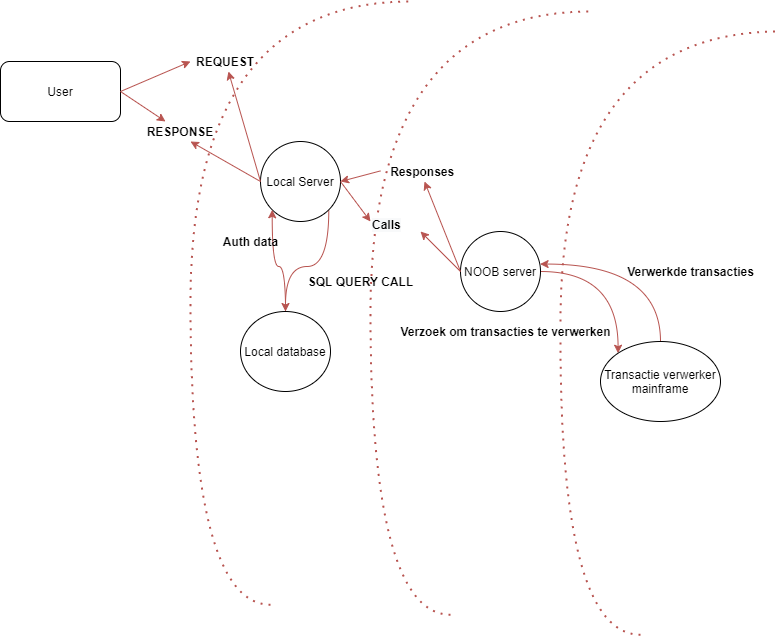

The diagram above was exported from draw.io. Its source (the exported page's mxGraphModel, read from the mxfile embedded in the PNG):
<mxGraphModel dx="1704" dy="552" grid="1" gridSize="10" guides="1" tooltips="1" connect="1" arrows="1" fold="1" page="1" pageScale="1" pageWidth="827" pageHeight="1169" math="0" shadow="0">
  <root>
    <mxCell id="0" />
    <mxCell id="1" parent="0" />
    <mxCell id="suX7O1oonnKR4ZAxigrE-1" value="User" style="rounded=1;whiteSpace=wrap;html=1;" vertex="1" parent="1">
      <mxGeometry x="-130" y="100" width="120" height="60" as="geometry" />
    </mxCell>
    <mxCell id="suX7O1oonnKR4ZAxigrE-2" value="" style="endArrow=none;dashed=1;html=1;dashPattern=1 3;strokeWidth=2;edgeStyle=orthogonalEdgeStyle;curved=1;fillColor=#f8cecc;strokeColor=#B85450;" edge="1" parent="1">
      <mxGeometry width="50" height="50" relative="1" as="geometry">
        <mxPoint x="140" y="643.2000122070312" as="sourcePoint" />
        <mxPoint x="280" y="40" as="targetPoint" />
        <Array as="points">
          <mxPoint x="60" y="643" />
          <mxPoint x="60" y="40" />
        </Array>
      </mxGeometry>
    </mxCell>
    <mxCell id="suX7O1oonnKR4ZAxigrE-30" style="edgeStyle=orthogonalEdgeStyle;curved=1;rounded=0;orthogonalLoop=1;jettySize=auto;html=1;exitX=1;exitY=1;exitDx=0;exitDy=0;entryX=0.5;entryY=0;entryDx=0;entryDy=0;strokeColor=#B85450;" edge="1" parent="1" source="suX7O1oonnKR4ZAxigrE-3" target="suX7O1oonnKR4ZAxigrE-23">
      <mxGeometry relative="1" as="geometry" />
    </mxCell>
    <mxCell id="suX7O1oonnKR4ZAxigrE-3" value="Local Server" style="ellipse;whiteSpace=wrap;html=1;aspect=fixed;" vertex="1" parent="1">
      <mxGeometry x="130" y="180" width="80" height="80" as="geometry" />
    </mxCell>
    <mxCell id="suX7O1oonnKR4ZAxigrE-4" value="" style="endArrow=classic;html=1;strokeColor=#B85450;exitX=1;exitY=0.5;exitDx=0;exitDy=0;" edge="1" parent="1" source="suX7O1oonnKR4ZAxigrE-1">
      <mxGeometry width="50" height="50" relative="1" as="geometry">
        <mxPoint x="100" y="320" as="sourcePoint" />
        <mxPoint x="60" y="100" as="targetPoint" />
      </mxGeometry>
    </mxCell>
    <mxCell id="suX7O1oonnKR4ZAxigrE-5" value="" style="endArrow=classic;html=1;strokeColor=#B85450;exitX=1;exitY=0.5;exitDx=0;exitDy=0;" edge="1" parent="1" source="suX7O1oonnKR4ZAxigrE-1" target="suX7O1oonnKR4ZAxigrE-9">
      <mxGeometry width="50" height="50" relative="1" as="geometry">
        <mxPoint x="-90" y="370" as="sourcePoint" />
        <mxPoint x="50" y="170" as="targetPoint" />
      </mxGeometry>
    </mxCell>
    <mxCell id="suX7O1oonnKR4ZAxigrE-7" value="&lt;b&gt;REQUEST&lt;/b&gt;" style="text;html=1;strokeColor=none;fillColor=none;align=center;verticalAlign=middle;whiteSpace=wrap;rounded=0;" vertex="1" parent="1">
      <mxGeometry x="60" y="90" width="70" height="20" as="geometry" />
    </mxCell>
    <mxCell id="suX7O1oonnKR4ZAxigrE-9" value="&lt;b&gt;RESPONSE&lt;/b&gt;" style="text;html=1;strokeColor=none;fillColor=none;align=center;verticalAlign=middle;whiteSpace=wrap;rounded=0;" vertex="1" parent="1">
      <mxGeometry x="30" y="160" width="40" height="20" as="geometry" />
    </mxCell>
    <mxCell id="suX7O1oonnKR4ZAxigrE-10" value="" style="endArrow=none;dashed=1;html=1;dashPattern=1 3;strokeWidth=2;edgeStyle=orthogonalEdgeStyle;curved=1;fillColor=#f8cecc;strokeColor=#B85450;" edge="1" parent="1">
      <mxGeometry width="50" height="50" relative="1" as="geometry">
        <mxPoint x="320" y="653.2000122070312" as="sourcePoint" />
        <mxPoint x="460" y="50" as="targetPoint" />
        <Array as="points">
          <mxPoint x="240" y="653" />
          <mxPoint x="240" y="50" />
        </Array>
      </mxGeometry>
    </mxCell>
    <mxCell id="suX7O1oonnKR4ZAxigrE-12" value="" style="endArrow=classic;html=1;strokeColor=#B85450;exitX=0;exitY=0.5;exitDx=0;exitDy=0;" edge="1" parent="1" source="suX7O1oonnKR4ZAxigrE-3" target="suX7O1oonnKR4ZAxigrE-7">
      <mxGeometry width="50" height="50" relative="1" as="geometry">
        <mxPoint x="110" y="290" as="sourcePoint" />
        <mxPoint x="160" y="240" as="targetPoint" />
      </mxGeometry>
    </mxCell>
    <mxCell id="suX7O1oonnKR4ZAxigrE-13" value="" style="endArrow=classic;html=1;strokeColor=#B85450;exitX=0;exitY=0.5;exitDx=0;exitDy=0;entryX=0.75;entryY=1;entryDx=0;entryDy=0;" edge="1" parent="1" source="suX7O1oonnKR4ZAxigrE-3" target="suX7O1oonnKR4ZAxigrE-9">
      <mxGeometry width="50" height="50" relative="1" as="geometry">
        <mxPoint x="110" y="330" as="sourcePoint" />
        <mxPoint x="160" y="280" as="targetPoint" />
      </mxGeometry>
    </mxCell>
    <mxCell id="suX7O1oonnKR4ZAxigrE-37" style="edgeStyle=orthogonalEdgeStyle;curved=1;rounded=0;orthogonalLoop=1;jettySize=auto;html=1;exitX=1;exitY=0.5;exitDx=0;exitDy=0;entryX=0;entryY=0;entryDx=0;entryDy=0;strokeColor=#B85450;" edge="1" parent="1" source="suX7O1oonnKR4ZAxigrE-14" target="suX7O1oonnKR4ZAxigrE-33">
      <mxGeometry relative="1" as="geometry" />
    </mxCell>
    <mxCell id="suX7O1oonnKR4ZAxigrE-14" value="NOOB server" style="ellipse;whiteSpace=wrap;html=1;aspect=fixed;" vertex="1" parent="1">
      <mxGeometry x="330" y="270" width="80" height="80" as="geometry" />
    </mxCell>
    <mxCell id="suX7O1oonnKR4ZAxigrE-15" value="" style="endArrow=classic;html=1;strokeColor=#B85450;exitX=0;exitY=0.5;exitDx=0;exitDy=0;" edge="1" parent="1" source="suX7O1oonnKR4ZAxigrE-14" target="suX7O1oonnKR4ZAxigrE-16">
      <mxGeometry width="50" height="50" relative="1" as="geometry">
        <mxPoint x="360" y="250" as="sourcePoint" />
        <mxPoint x="280" y="230" as="targetPoint" />
      </mxGeometry>
    </mxCell>
    <mxCell id="suX7O1oonnKR4ZAxigrE-16" value="&lt;b&gt;&amp;nbsp;Responses&lt;/b&gt;" style="text;html=1;align=center;verticalAlign=middle;resizable=0;points=[];autosize=1;" vertex="1" parent="1">
      <mxGeometry x="250" y="200" width="80" height="20" as="geometry" />
    </mxCell>
    <mxCell id="suX7O1oonnKR4ZAxigrE-17" value="" style="endArrow=classic;html=1;strokeColor=#B85450;entryX=1;entryY=0.5;entryDx=0;entryDy=0;exitX=0;exitY=0.47;exitDx=0;exitDy=0;exitPerimeter=0;" edge="1" parent="1" source="suX7O1oonnKR4ZAxigrE-16" target="suX7O1oonnKR4ZAxigrE-3">
      <mxGeometry width="50" height="50" relative="1" as="geometry">
        <mxPoint x="190" y="330" as="sourcePoint" />
        <mxPoint x="240" y="280" as="targetPoint" />
      </mxGeometry>
    </mxCell>
    <mxCell id="suX7O1oonnKR4ZAxigrE-18" value="" style="endArrow=classic;html=1;strokeColor=#B85450;exitX=1;exitY=0.5;exitDx=0;exitDy=0;" edge="1" parent="1" source="suX7O1oonnKR4ZAxigrE-3">
      <mxGeometry width="50" height="50" relative="1" as="geometry">
        <mxPoint x="170" y="320" as="sourcePoint" />
        <mxPoint x="240" y="260" as="targetPoint" />
      </mxGeometry>
    </mxCell>
    <mxCell id="suX7O1oonnKR4ZAxigrE-19" value="&lt;b style=&quot;color: rgb(0 , 0 , 0) ; font-family: &amp;#34;helvetica&amp;#34; ; font-size: 12px ; font-style: normal ; letter-spacing: normal ; text-align: center ; text-indent: 0px ; text-transform: none ; word-spacing: 0px ; background-color: rgb(248 , 249 , 250)&quot;&gt;Calls&lt;/b&gt;" style="text;whiteSpace=wrap;html=1;" vertex="1" parent="1">
      <mxGeometry x="240" y="250" width="80" height="20" as="geometry" />
    </mxCell>
    <mxCell id="suX7O1oonnKR4ZAxigrE-20" value="" style="endArrow=classic;html=1;strokeColor=#B85450;exitX=0;exitY=0.5;exitDx=0;exitDy=0;" edge="1" parent="1" source="suX7O1oonnKR4ZAxigrE-14" target="suX7O1oonnKR4ZAxigrE-19">
      <mxGeometry width="50" height="50" relative="1" as="geometry">
        <mxPoint x="360" y="500" as="sourcePoint" />
        <mxPoint x="420" y="450" as="targetPoint" />
      </mxGeometry>
    </mxCell>
    <mxCell id="suX7O1oonnKR4ZAxigrE-31" style="edgeStyle=orthogonalEdgeStyle;curved=1;rounded=0;orthogonalLoop=1;jettySize=auto;html=1;exitX=0.5;exitY=0;exitDx=0;exitDy=0;entryX=0;entryY=1;entryDx=0;entryDy=0;strokeColor=#B85450;" edge="1" parent="1" source="suX7O1oonnKR4ZAxigrE-23" target="suX7O1oonnKR4ZAxigrE-3">
      <mxGeometry relative="1" as="geometry">
        <Array as="points">
          <mxPoint x="155" y="305" />
          <mxPoint x="142" y="305" />
        </Array>
      </mxGeometry>
    </mxCell>
    <mxCell id="suX7O1oonnKR4ZAxigrE-23" value="Local database" style="ellipse;whiteSpace=wrap;html=1;" vertex="1" parent="1">
      <mxGeometry x="110" y="350" width="90" height="80" as="geometry" />
    </mxCell>
    <mxCell id="suX7O1oonnKR4ZAxigrE-27" value="&lt;b&gt;SQL QUERY CALL&lt;/b&gt;" style="text;html=1;align=center;verticalAlign=middle;resizable=0;points=[];autosize=1;" vertex="1" parent="1">
      <mxGeometry x="170" y="310" width="120" height="20" as="geometry" />
    </mxCell>
    <mxCell id="suX7O1oonnKR4ZAxigrE-29" value="&lt;b&gt;Auth data&lt;/b&gt;" style="text;html=1;align=center;verticalAlign=middle;resizable=0;points=[];autosize=1;" vertex="1" parent="1">
      <mxGeometry x="85" y="270" width="70" height="20" as="geometry" />
    </mxCell>
    <mxCell id="suX7O1oonnKR4ZAxigrE-32" value="" style="endArrow=none;dashed=1;html=1;dashPattern=1 3;strokeWidth=2;edgeStyle=orthogonalEdgeStyle;curved=1;fillColor=#f8cecc;strokeColor=#B85450;" edge="1" parent="1" source="suX7O1oonnKR4ZAxigrE-39">
      <mxGeometry width="50" height="50" relative="1" as="geometry">
        <mxPoint x="510" y="673.2000122070312" as="sourcePoint" />
        <mxPoint x="650" y="70" as="targetPoint" />
        <Array as="points">
          <mxPoint x="430" y="70" />
        </Array>
      </mxGeometry>
    </mxCell>
    <mxCell id="suX7O1oonnKR4ZAxigrE-36" style="edgeStyle=orthogonalEdgeStyle;curved=1;rounded=0;orthogonalLoop=1;jettySize=auto;html=1;exitX=0.5;exitY=0;exitDx=0;exitDy=0;entryX=0.995;entryY=0.407;entryDx=0;entryDy=0;entryPerimeter=0;strokeColor=#B85450;" edge="1" parent="1" source="suX7O1oonnKR4ZAxigrE-33" target="suX7O1oonnKR4ZAxigrE-14">
      <mxGeometry relative="1" as="geometry" />
    </mxCell>
    <mxCell id="suX7O1oonnKR4ZAxigrE-33" value="Transactie verwerker mainframe" style="ellipse;whiteSpace=wrap;html=1;" vertex="1" parent="1">
      <mxGeometry x="470" y="380" width="120" height="80" as="geometry" />
    </mxCell>
    <mxCell id="suX7O1oonnKR4ZAxigrE-38" value="&lt;b&gt;Verwerkde transacties&lt;/b&gt;" style="text;html=1;align=center;verticalAlign=middle;resizable=0;points=[];autosize=1;" vertex="1" parent="1">
      <mxGeometry x="490" y="300" width="140" height="20" as="geometry" />
    </mxCell>
    <mxCell id="suX7O1oonnKR4ZAxigrE-39" value="&lt;b&gt;Verzoek om transacties te verwerken&lt;/b&gt;" style="text;html=1;align=center;verticalAlign=middle;resizable=0;points=[];autosize=1;" vertex="1" parent="1">
      <mxGeometry x="260" y="360" width="230" height="20" as="geometry" />
    </mxCell>
    <mxCell id="suX7O1oonnKR4ZAxigrE-40" value="" style="endArrow=none;dashed=1;html=1;dashPattern=1 3;strokeWidth=2;edgeStyle=orthogonalEdgeStyle;curved=1;fillColor=#f8cecc;strokeColor=#B85450;" edge="1" parent="1" target="suX7O1oonnKR4ZAxigrE-39">
      <mxGeometry width="50" height="50" relative="1" as="geometry">
        <mxPoint x="510" y="673.2000122070312" as="sourcePoint" />
        <mxPoint x="650" y="70" as="targetPoint" />
        <Array as="points">
          <mxPoint x="430" y="673" />
        </Array>
      </mxGeometry>
    </mxCell>
  </root>
</mxGraphModel>